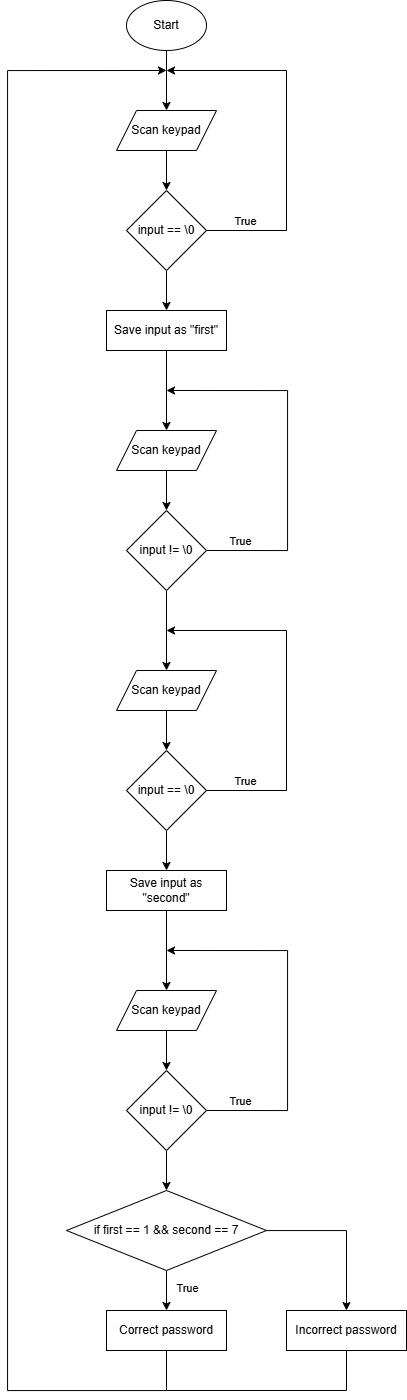

The diagram above was exported from draw.io. Its source (the exported page's mxGraphModel, read from the mxfile embedded in the PNG):
<mxGraphModel dx="1660" dy="971" grid="1" gridSize="10" guides="1" tooltips="1" connect="1" arrows="1" fold="1" page="1" pageScale="1" pageWidth="827" pageHeight="1169" math="0" shadow="0">
  <root>
    <mxCell id="0" />
    <mxCell id="1" parent="0" />
    <mxCell id="2" value="" style="edgeStyle=orthogonalEdgeStyle;rounded=0;orthogonalLoop=1;jettySize=auto;html=1;" edge="1" source="3" target="5" parent="1">
      <mxGeometry relative="1" as="geometry" />
    </mxCell>
    <mxCell id="3" value="Start" style="ellipse;whiteSpace=wrap;html=1;" vertex="1" parent="1">
      <mxGeometry x="160" y="130" width="80" height="50" as="geometry" />
    </mxCell>
    <mxCell id="4" value="" style="edgeStyle=orthogonalEdgeStyle;rounded=0;orthogonalLoop=1;jettySize=auto;html=1;" edge="1" source="5" target="7" parent="1">
      <mxGeometry relative="1" as="geometry" />
    </mxCell>
    <mxCell id="5" value="Scan keypad" style="shape=parallelogram;perimeter=parallelogramPerimeter;whiteSpace=wrap;html=1;fixedSize=1;" vertex="1" parent="1">
      <mxGeometry x="150" y="240" width="100" height="40" as="geometry" />
    </mxCell>
    <mxCell id="6" style="edgeStyle=orthogonalEdgeStyle;rounded=0;orthogonalLoop=1;jettySize=auto;html=1;entryX=0.5;entryY=0;entryDx=0;entryDy=0;" edge="1" source="7" target="17" parent="1">
      <mxGeometry relative="1" as="geometry" />
    </mxCell>
    <mxCell id="7" value="input == \0" style="rhombus;whiteSpace=wrap;html=1;" vertex="1" parent="1">
      <mxGeometry x="160" y="320" width="80" height="80" as="geometry" />
    </mxCell>
    <mxCell id="8" value="" style="endArrow=classic;html=1;rounded=0;exitX=1;exitY=0.5;exitDx=0;exitDy=0;" edge="1" source="7" parent="1">
      <mxGeometry width="50" height="50" relative="1" as="geometry">
        <mxPoint x="270" y="380" as="sourcePoint" />
        <mxPoint x="200" y="200" as="targetPoint" />
        <Array as="points">
          <mxPoint x="320" y="360" />
          <mxPoint x="320" y="200" />
        </Array>
      </mxGeometry>
    </mxCell>
    <mxCell id="9" value="True" style="edgeLabel;html=1;align=center;verticalAlign=middle;resizable=0;points=[];" vertex="1" connectable="0" parent="8">
      <mxGeometry x="-0.8794" y="1" relative="1" as="geometry">
        <mxPoint x="17" y="-9" as="offset" />
      </mxGeometry>
    </mxCell>
    <mxCell id="10" value="" style="edgeStyle=orthogonalEdgeStyle;rounded=0;orthogonalLoop=1;jettySize=auto;html=1;" edge="1" source="11" target="14" parent="1">
      <mxGeometry relative="1" as="geometry" />
    </mxCell>
    <mxCell id="11" value="Scan keypad" style="shape=parallelogram;perimeter=parallelogramPerimeter;whiteSpace=wrap;html=1;fixedSize=1;" vertex="1" parent="1">
      <mxGeometry x="150" y="560" width="100" height="40" as="geometry" />
    </mxCell>
    <mxCell id="12" style="edgeStyle=orthogonalEdgeStyle;rounded=0;orthogonalLoop=1;jettySize=auto;html=1;exitX=1;exitY=0.5;exitDx=0;exitDy=0;" edge="1" source="14" parent="1">
      <mxGeometry relative="1" as="geometry">
        <mxPoint x="200" y="520" as="targetPoint" />
        <mxPoint x="200.0344827586207" y="660.0344827586207" as="sourcePoint" />
        <Array as="points">
          <mxPoint x="321" y="680" />
          <mxPoint x="321" y="520" />
        </Array>
      </mxGeometry>
    </mxCell>
    <mxCell id="13" style="edgeStyle=orthogonalEdgeStyle;rounded=0;orthogonalLoop=1;jettySize=auto;html=1;entryX=0.5;entryY=0;entryDx=0;entryDy=0;" edge="1" source="14" target="19" parent="1">
      <mxGeometry relative="1" as="geometry" />
    </mxCell>
    <mxCell id="14" value="input !&lt;span style=&quot;background-color: initial;&quot;&gt;= \0&lt;/span&gt;" style="rhombus;whiteSpace=wrap;html=1;" vertex="1" parent="1">
      <mxGeometry x="160" y="640" width="80" height="80" as="geometry" />
    </mxCell>
    <mxCell id="15" value="True" style="edgeLabel;html=1;align=center;verticalAlign=middle;resizable=0;points=[];" vertex="1" connectable="0" parent="1">
      <mxGeometry x="278.3793103448277" y="630" as="geometry">
        <mxPoint x="-5" y="40" as="offset" />
      </mxGeometry>
    </mxCell>
    <mxCell id="16" style="edgeStyle=orthogonalEdgeStyle;rounded=0;orthogonalLoop=1;jettySize=auto;html=1;entryX=0.5;entryY=0;entryDx=0;entryDy=0;" edge="1" source="17" target="11" parent="1">
      <mxGeometry relative="1" as="geometry" />
    </mxCell>
    <mxCell id="17" value="Save input as &quot;first&quot;" style="rounded=0;whiteSpace=wrap;html=1;" vertex="1" parent="1">
      <mxGeometry x="140" y="440" width="120" height="40" as="geometry" />
    </mxCell>
    <mxCell id="18" value="" style="edgeStyle=orthogonalEdgeStyle;rounded=0;orthogonalLoop=1;jettySize=auto;html=1;" edge="1" source="19" target="21" parent="1">
      <mxGeometry relative="1" as="geometry" />
    </mxCell>
    <mxCell id="19" value="Scan keypad" style="shape=parallelogram;perimeter=parallelogramPerimeter;whiteSpace=wrap;html=1;fixedSize=1;" vertex="1" parent="1">
      <mxGeometry x="150" y="800" width="100" height="40" as="geometry" />
    </mxCell>
    <mxCell id="20" style="edgeStyle=orthogonalEdgeStyle;rounded=0;orthogonalLoop=1;jettySize=auto;html=1;entryX=0.5;entryY=0;entryDx=0;entryDy=0;" edge="1" source="21" target="31" parent="1">
      <mxGeometry relative="1" as="geometry" />
    </mxCell>
    <mxCell id="21" value="input == \0" style="rhombus;whiteSpace=wrap;html=1;" vertex="1" parent="1">
      <mxGeometry x="160" y="880" width="80" height="80" as="geometry" />
    </mxCell>
    <mxCell id="22" value="" style="endArrow=classic;html=1;rounded=0;exitX=1;exitY=0.5;exitDx=0;exitDy=0;" edge="1" source="21" parent="1">
      <mxGeometry width="50" height="50" relative="1" as="geometry">
        <mxPoint x="270" y="940" as="sourcePoint" />
        <mxPoint x="200" y="760" as="targetPoint" />
        <Array as="points">
          <mxPoint x="320" y="920" />
          <mxPoint x="320" y="760" />
        </Array>
      </mxGeometry>
    </mxCell>
    <mxCell id="23" value="True" style="edgeLabel;html=1;align=center;verticalAlign=middle;resizable=0;points=[];" vertex="1" connectable="0" parent="22">
      <mxGeometry x="-0.8794" y="1" relative="1" as="geometry">
        <mxPoint x="17" y="-9" as="offset" />
      </mxGeometry>
    </mxCell>
    <mxCell id="24" value="" style="edgeStyle=orthogonalEdgeStyle;rounded=0;orthogonalLoop=1;jettySize=auto;html=1;" edge="1" source="25" target="28" parent="1">
      <mxGeometry relative="1" as="geometry" />
    </mxCell>
    <mxCell id="25" value="Scan keypad" style="shape=parallelogram;perimeter=parallelogramPerimeter;whiteSpace=wrap;html=1;fixedSize=1;" vertex="1" parent="1">
      <mxGeometry x="150" y="1120" width="100" height="40" as="geometry" />
    </mxCell>
    <mxCell id="26" style="edgeStyle=orthogonalEdgeStyle;rounded=0;orthogonalLoop=1;jettySize=auto;html=1;exitX=1;exitY=0.5;exitDx=0;exitDy=0;" edge="1" source="28" parent="1">
      <mxGeometry relative="1" as="geometry">
        <mxPoint x="200" y="1080" as="targetPoint" />
        <mxPoint x="200.0344827586207" y="1220.0344827586207" as="sourcePoint" />
        <Array as="points">
          <mxPoint x="321" y="1240" />
          <mxPoint x="321" y="1080" />
        </Array>
      </mxGeometry>
    </mxCell>
    <mxCell id="27" style="edgeStyle=orthogonalEdgeStyle;rounded=0;orthogonalLoop=1;jettySize=auto;html=1;entryX=0.5;entryY=0;entryDx=0;entryDy=0;" edge="1" source="28" target="35" parent="1">
      <mxGeometry relative="1" as="geometry" />
    </mxCell>
    <mxCell id="28" value="input !&lt;span style=&quot;background-color: initial;&quot;&gt;= \0&lt;/span&gt;" style="rhombus;whiteSpace=wrap;html=1;" vertex="1" parent="1">
      <mxGeometry x="160" y="1200" width="80" height="80" as="geometry" />
    </mxCell>
    <mxCell id="29" value="True" style="edgeLabel;html=1;align=center;verticalAlign=middle;resizable=0;points=[];" vertex="1" connectable="0" parent="1">
      <mxGeometry x="278.3793103448277" y="1190" as="geometry">
        <mxPoint x="-5" y="40" as="offset" />
      </mxGeometry>
    </mxCell>
    <mxCell id="30" style="edgeStyle=orthogonalEdgeStyle;rounded=0;orthogonalLoop=1;jettySize=auto;html=1;entryX=0.5;entryY=0;entryDx=0;entryDy=0;" edge="1" source="31" target="25" parent="1">
      <mxGeometry relative="1" as="geometry" />
    </mxCell>
    <mxCell id="31" value="Save input as &quot;second&lt;span style=&quot;background-color: initial;&quot;&gt;&quot;&lt;/span&gt;" style="rounded=0;whiteSpace=wrap;html=1;" vertex="1" parent="1">
      <mxGeometry x="140" y="1000" width="120" height="40" as="geometry" />
    </mxCell>
    <mxCell id="32" value="" style="edgeStyle=orthogonalEdgeStyle;rounded=0;orthogonalLoop=1;jettySize=auto;html=1;" edge="1" source="35" target="37" parent="1">
      <mxGeometry relative="1" as="geometry" />
    </mxCell>
    <mxCell id="33" value="True" style="edgeLabel;html=1;align=center;verticalAlign=middle;resizable=0;points=[];" vertex="1" connectable="0" parent="32">
      <mxGeometry x="-0.091" relative="1" as="geometry">
        <mxPoint x="20" as="offset" />
      </mxGeometry>
    </mxCell>
    <mxCell id="34" value="" style="edgeStyle=orthogonalEdgeStyle;rounded=0;orthogonalLoop=1;jettySize=auto;html=1;" edge="1" source="35" target="38" parent="1">
      <mxGeometry relative="1" as="geometry" />
    </mxCell>
    <mxCell id="35" value="if first == 1 &amp;amp;&amp;amp; second == 7" style="rhombus;whiteSpace=wrap;html=1;" vertex="1" parent="1">
      <mxGeometry x="100" y="1320" width="200" height="80" as="geometry" />
    </mxCell>
    <mxCell id="36" style="edgeStyle=orthogonalEdgeStyle;rounded=0;orthogonalLoop=1;jettySize=auto;html=1;" edge="1" source="37" parent="1">
      <mxGeometry relative="1" as="geometry">
        <mxPoint x="200" y="200" as="targetPoint" />
        <Array as="points">
          <mxPoint x="200" y="1520" />
          <mxPoint x="41" y="1520" />
        </Array>
      </mxGeometry>
    </mxCell>
    <mxCell id="37" value="Correct password" style="whiteSpace=wrap;html=1;" vertex="1" parent="1">
      <mxGeometry x="140" y="1440" width="120" height="40" as="geometry" />
    </mxCell>
    <mxCell id="38" value="Incorrect password" style="whiteSpace=wrap;html=1;" vertex="1" parent="1">
      <mxGeometry x="320" y="1440" width="120" height="40" as="geometry" />
    </mxCell>
    <mxCell id="39" value="" style="endArrow=none;html=1;rounded=0;entryX=0.5;entryY=1;entryDx=0;entryDy=0;" edge="1" target="38" parent="1">
      <mxGeometry width="50" height="50" relative="1" as="geometry">
        <mxPoint x="200" y="1520" as="sourcePoint" />
        <mxPoint x="220" y="1440" as="targetPoint" />
        <Array as="points">
          <mxPoint x="380" y="1520" />
        </Array>
      </mxGeometry>
    </mxCell>
  </root>
</mxGraphModel>